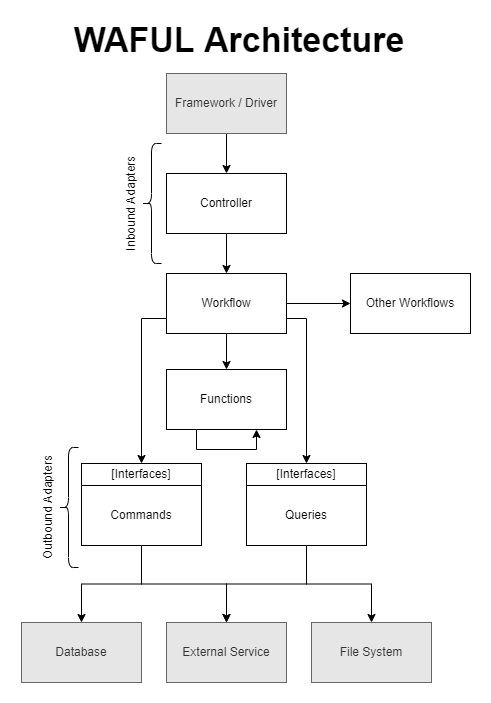

The diagram above was exported from draw.io. Its source (the exported page's mxGraphModel, read from the mxfile embedded in the PNG):
<mxGraphModel dx="1102" dy="1025" grid="0" gridSize="10" guides="1" tooltips="1" connect="1" arrows="1" fold="1" page="0" pageScale="1" pageWidth="850" pageHeight="1100" math="0" shadow="0">
  <root>
    <mxCell id="0" />
    <mxCell id="1" parent="0" />
    <mxCell id="x-IKMqIPISuCP4mmNe7v-17" style="edgeStyle=orthogonalEdgeStyle;rounded=0;orthogonalLoop=1;jettySize=auto;html=1;exitX=0.5;exitY=1;exitDx=0;exitDy=0;entryX=0.5;entryY=0;entryDx=0;entryDy=0;" parent="1" source="x-IKMqIPISuCP4mmNe7v-2" target="x-IKMqIPISuCP4mmNe7v-3" edge="1">
      <mxGeometry relative="1" as="geometry" />
    </mxCell>
    <mxCell id="x-IKMqIPISuCP4mmNe7v-2" value="Controller" style="rounded=0;whiteSpace=wrap;html=1;" parent="1" vertex="1">
      <mxGeometry x="270" y="220" width="120" height="60" as="geometry" />
    </mxCell>
    <mxCell id="x-IKMqIPISuCP4mmNe7v-11" style="edgeStyle=orthogonalEdgeStyle;rounded=0;orthogonalLoop=1;jettySize=auto;html=1;exitX=1;exitY=0.75;exitDx=0;exitDy=0;" parent="1" source="x-IKMqIPISuCP4mmNe7v-3" target="x-IKMqIPISuCP4mmNe7v-9" edge="1">
      <mxGeometry relative="1" as="geometry" />
    </mxCell>
    <mxCell id="x-IKMqIPISuCP4mmNe7v-15" style="edgeStyle=orthogonalEdgeStyle;rounded=0;orthogonalLoop=1;jettySize=auto;html=1;exitX=0;exitY=0.75;exitDx=0;exitDy=0;entryX=0.5;entryY=0;entryDx=0;entryDy=0;" parent="1" source="x-IKMqIPISuCP4mmNe7v-3" target="x-IKMqIPISuCP4mmNe7v-7" edge="1">
      <mxGeometry relative="1" as="geometry" />
    </mxCell>
    <mxCell id="x-IKMqIPISuCP4mmNe7v-16" style="edgeStyle=orthogonalEdgeStyle;rounded=0;orthogonalLoop=1;jettySize=auto;html=1;exitX=0.5;exitY=1;exitDx=0;exitDy=0;" parent="1" source="x-IKMqIPISuCP4mmNe7v-3" target="x-IKMqIPISuCP4mmNe7v-4" edge="1">
      <mxGeometry relative="1" as="geometry" />
    </mxCell>
    <mxCell id="x-IKMqIPISuCP4mmNe7v-26" style="edgeStyle=orthogonalEdgeStyle;rounded=0;orthogonalLoop=1;jettySize=auto;html=1;exitX=1;exitY=0.5;exitDx=0;exitDy=0;entryX=0;entryY=0.5;entryDx=0;entryDy=0;" parent="1" source="x-IKMqIPISuCP4mmNe7v-3" target="x-IKMqIPISuCP4mmNe7v-25" edge="1">
      <mxGeometry relative="1" as="geometry" />
    </mxCell>
    <mxCell id="x-IKMqIPISuCP4mmNe7v-3" value="Workflow" style="rounded=0;whiteSpace=wrap;html=1;" parent="1" vertex="1">
      <mxGeometry x="270" y="320" width="120" height="60" as="geometry" />
    </mxCell>
    <mxCell id="x-IKMqIPISuCP4mmNe7v-4" value="Functions" style="rounded=0;whiteSpace=wrap;html=1;" parent="1" vertex="1">
      <mxGeometry x="270" y="416" width="120" height="60" as="geometry" />
    </mxCell>
    <mxCell id="x-IKMqIPISuCP4mmNe7v-13" value="" style="group" parent="1" vertex="1" connectable="0">
      <mxGeometry x="185" y="510" width="120" height="82" as="geometry" />
    </mxCell>
    <mxCell id="x-IKMqIPISuCP4mmNe7v-5" value="Commands" style="rounded=0;whiteSpace=wrap;html=1;" parent="x-IKMqIPISuCP4mmNe7v-13" vertex="1">
      <mxGeometry y="22" width="120" height="60" as="geometry" />
    </mxCell>
    <mxCell id="x-IKMqIPISuCP4mmNe7v-7" value="[Interfaces]" style="rounded=0;whiteSpace=wrap;html=1;" parent="x-IKMqIPISuCP4mmNe7v-13" vertex="1">
      <mxGeometry width="120" height="22" as="geometry" />
    </mxCell>
    <mxCell id="x-IKMqIPISuCP4mmNe7v-14" value="" style="group" parent="1" vertex="1" connectable="0">
      <mxGeometry x="350" y="510" width="120" height="82" as="geometry" />
    </mxCell>
    <mxCell id="x-IKMqIPISuCP4mmNe7v-6" value="Queries" style="rounded=0;whiteSpace=wrap;html=1;" parent="x-IKMqIPISuCP4mmNe7v-14" vertex="1">
      <mxGeometry y="22" width="120" height="60" as="geometry" />
    </mxCell>
    <mxCell id="x-IKMqIPISuCP4mmNe7v-9" value="[Interfaces]" style="rounded=0;whiteSpace=wrap;html=1;" parent="x-IKMqIPISuCP4mmNe7v-14" vertex="1">
      <mxGeometry width="120" height="22" as="geometry" />
    </mxCell>
    <mxCell id="x-IKMqIPISuCP4mmNe7v-18" value="Database" style="rounded=0;whiteSpace=wrap;html=1;fillColor=#E6E6E6;fontColor=#333333;strokeColor=#666666;" parent="1" vertex="1">
      <mxGeometry x="125" y="669" width="120" height="60" as="geometry" />
    </mxCell>
    <mxCell id="x-IKMqIPISuCP4mmNe7v-19" value="External Service" style="rounded=0;whiteSpace=wrap;html=1;fillColor=#E6E6E6;fontColor=#333333;strokeColor=#666666;" parent="1" vertex="1">
      <mxGeometry x="270" y="669" width="120" height="60" as="geometry" />
    </mxCell>
    <mxCell id="x-IKMqIPISuCP4mmNe7v-20" value="File System" style="rounded=0;whiteSpace=wrap;html=1;fillColor=#E6E6E6;fontColor=#333333;strokeColor=#666666;" parent="1" vertex="1">
      <mxGeometry x="415" y="669" width="120" height="60" as="geometry" />
    </mxCell>
    <mxCell id="x-IKMqIPISuCP4mmNe7v-21" style="edgeStyle=orthogonalEdgeStyle;rounded=0;orthogonalLoop=1;jettySize=auto;html=1;exitX=0.5;exitY=1;exitDx=0;exitDy=0;" parent="1" source="x-IKMqIPISuCP4mmNe7v-6" target="x-IKMqIPISuCP4mmNe7v-20" edge="1">
      <mxGeometry relative="1" as="geometry" />
    </mxCell>
    <mxCell id="x-IKMqIPISuCP4mmNe7v-22" style="edgeStyle=orthogonalEdgeStyle;rounded=0;orthogonalLoop=1;jettySize=auto;html=1;exitX=0.5;exitY=1;exitDx=0;exitDy=0;entryX=0.5;entryY=0;entryDx=0;entryDy=0;" parent="1" source="x-IKMqIPISuCP4mmNe7v-6" target="x-IKMqIPISuCP4mmNe7v-19" edge="1">
      <mxGeometry relative="1" as="geometry" />
    </mxCell>
    <mxCell id="x-IKMqIPISuCP4mmNe7v-23" style="edgeStyle=orthogonalEdgeStyle;rounded=0;orthogonalLoop=1;jettySize=auto;html=1;exitX=0.5;exitY=1;exitDx=0;exitDy=0;entryX=0.5;entryY=0;entryDx=0;entryDy=0;" parent="1" source="x-IKMqIPISuCP4mmNe7v-5" target="x-IKMqIPISuCP4mmNe7v-19" edge="1">
      <mxGeometry relative="1" as="geometry" />
    </mxCell>
    <mxCell id="x-IKMqIPISuCP4mmNe7v-24" style="edgeStyle=orthogonalEdgeStyle;rounded=0;orthogonalLoop=1;jettySize=auto;html=1;exitX=0.5;exitY=1;exitDx=0;exitDy=0;entryX=0.5;entryY=0;entryDx=0;entryDy=0;" parent="1" source="x-IKMqIPISuCP4mmNe7v-5" target="x-IKMqIPISuCP4mmNe7v-18" edge="1">
      <mxGeometry relative="1" as="geometry" />
    </mxCell>
    <mxCell id="x-IKMqIPISuCP4mmNe7v-25" value="Other Workflows" style="rounded=0;whiteSpace=wrap;html=1;" parent="1" vertex="1">
      <mxGeometry x="454" y="320" width="120" height="60" as="geometry" />
    </mxCell>
    <mxCell id="x-IKMqIPISuCP4mmNe7v-28" style="edgeStyle=orthogonalEdgeStyle;rounded=0;orthogonalLoop=1;jettySize=auto;html=1;exitX=0.5;exitY=1;exitDx=0;exitDy=0;entryX=0.5;entryY=0;entryDx=0;entryDy=0;" parent="1" source="x-IKMqIPISuCP4mmNe7v-27" target="x-IKMqIPISuCP4mmNe7v-2" edge="1">
      <mxGeometry relative="1" as="geometry" />
    </mxCell>
    <mxCell id="x-IKMqIPISuCP4mmNe7v-27" value="Framework / Driver" style="rounded=0;whiteSpace=wrap;html=1;fillColor=#E6E6E6;fontColor=#333333;strokeColor=#666666;" parent="1" vertex="1">
      <mxGeometry x="270" y="120" width="120" height="60" as="geometry" />
    </mxCell>
    <mxCell id="HkrD_g5CaVW3CXHd5Rk2-3" value="Outbound Adapters" style="shape=curlyBracket;whiteSpace=wrap;html=1;rounded=1;fillColor=#E6E6E6;horizontal=0;labelPosition=center;verticalLabelPosition=middle;align=center;verticalAlign=middle;spacingBottom=40;" parent="1" vertex="1">
      <mxGeometry x="162" y="494" width="20" height="120" as="geometry" />
    </mxCell>
    <mxCell id="HkrD_g5CaVW3CXHd5Rk2-4" value="Inbound Adapters" style="shape=curlyBracket;whiteSpace=wrap;html=1;rounded=1;fillColor=#E6E6E6;horizontal=0;labelPosition=center;verticalLabelPosition=middle;align=center;verticalAlign=middle;spacingBottom=40;" parent="1" vertex="1">
      <mxGeometry x="245" y="190" width="20" height="120" as="geometry" />
    </mxCell>
    <mxCell id="njs-Tj2kMnEENb-II1Oz-1" value="WAFUL Architecture" style="text;html=1;strokeColor=none;fillColor=none;align=center;verticalAlign=middle;whiteSpace=wrap;rounded=0;fontSize=34;fontStyle=1" parent="1" vertex="1">
      <mxGeometry x="124" y="72" width="438" height="30" as="geometry" />
    </mxCell>
    <mxCell id="aeXX-cbJCa9fjErJRIVv-2" style="edgeStyle=orthogonalEdgeStyle;rounded=0;orthogonalLoop=1;jettySize=auto;html=1;exitX=0.25;exitY=1;exitDx=0;exitDy=0;entryX=0.75;entryY=1;entryDx=0;entryDy=0;" edge="1" parent="1" source="x-IKMqIPISuCP4mmNe7v-4" target="x-IKMqIPISuCP4mmNe7v-4">
      <mxGeometry relative="1" as="geometry" />
    </mxCell>
  </root>
</mxGraphModel>